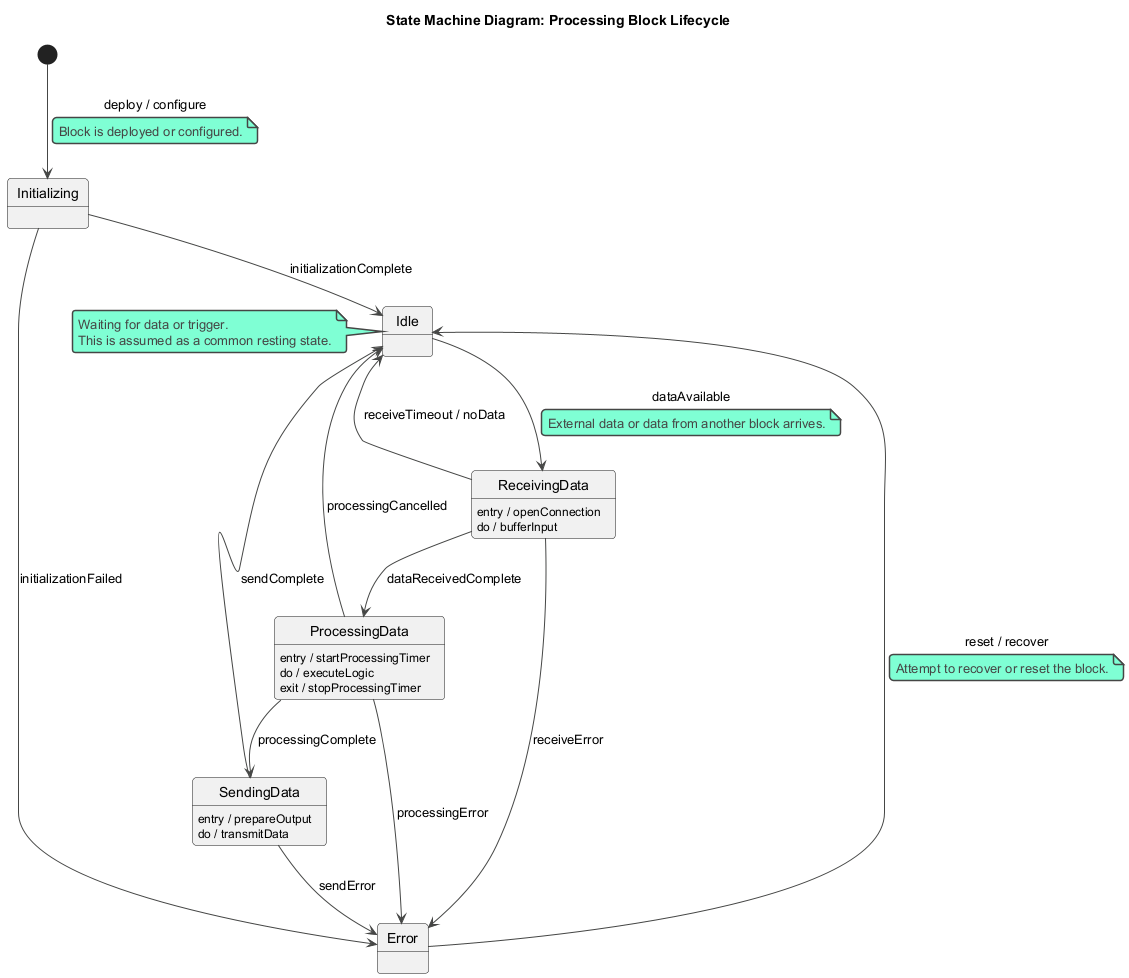

The diagram above was rendered by PlantUML. Its source (embedded in the PNG):
@startuml
!theme vibrant
title State Machine Diagram: Processing Block Lifecycle

state "Idle" as Idle
state "Initializing" as Initializing
state "ReceivingData" as ReceivingData
state "ProcessingData" as ProcessingData
state "SendingData" as SendingData
state "Error" as Error

[*] --> Initializing : deploy / configure
note on link: Block is deployed or configured.

Initializing --> Idle : initializationComplete
Initializing --> Error : initializationFailed

Idle --> ReceivingData : dataAvailable
note on link: External data or data from another block arrives.

ReceivingData --> ProcessingData : dataReceivedComplete
ReceivingData --> Idle : receiveTimeout / noData
ReceivingData --> Error : receiveError

ProcessingData --> SendingData : processingComplete
ProcessingData --> Error : processingError
ProcessingData --> Idle : processingCancelled

SendingData --> Idle : sendComplete
SendingData --> Error : sendError

Error --> Idle : reset / recover
note on link: Attempt to recover or reset the block.

' Self-transitions or internal activities
ProcessingData: entry / startProcessingTimer
ProcessingData: do / executeLogic
ProcessingData: exit / stopProcessingTimer

SendingData: entry / prepareOutput
SendingData: do / transmitData

ReceivingData: entry / openConnection
ReceivingData: do / bufferInput

note left of Idle
  Waiting for data or trigger.
  This is assumed as a common resting state.
endnote

@enduml